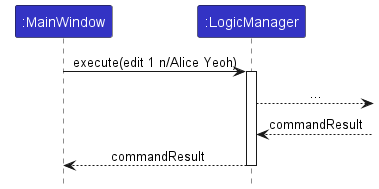

The diagram above was rendered by PlantUML. Its source (embedded in the PNG):
@startuml
!include ../style.puml
skinparam ArrowFontStyle plain

Participant ":MainWindow" as main LOGIC_COLOR
Participant ":LogicManager" as logic LOGIC_COLOR

main -> logic : execute(edit 1 n/Alice Yeoh)
activate logic

logic --> : ...
logic <-- : commandResult
logic --> main --: commandResult
deactivate logic

@enduml